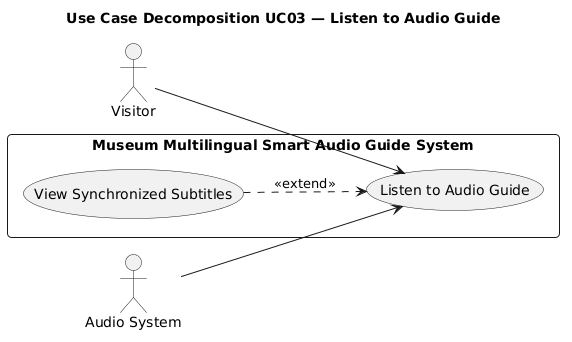

The diagram above was rendered by PlantUML. Its source (embedded in the PNG):
@startuml
title Use Case Decomposition UC03 — Listen to Audio Guide
left to right direction
skinparam defaultFontName Arial
skinparam packageStyle rectangle
skinparam roundCorner 8
skinparam shadowing false

actor "Visitor" as Visitor
actor "Audio System" as AudioSystem

rectangle "Museum Multilingual Smart Audio Guide System" {
  usecase "Listen to Audio Guide" as UC03
  usecase "View Synchronized Subtitles" as UC07
}

Visitor --> UC03
AudioSystem --> UC03
UC07 ..> UC03 : <<extend>>
@enduml